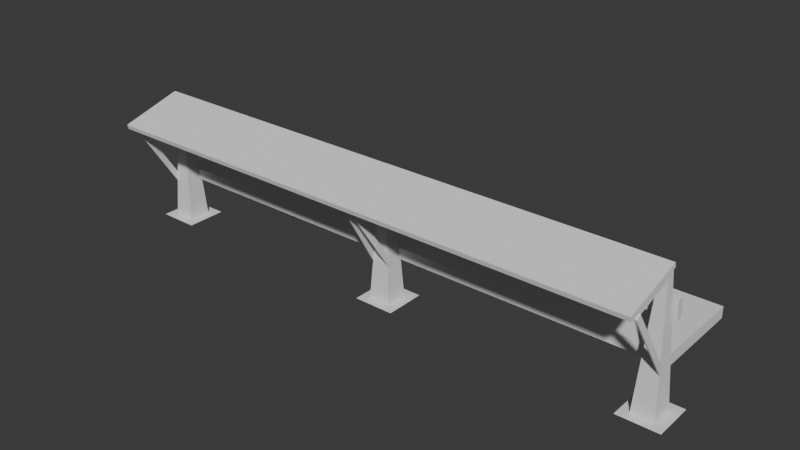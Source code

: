 # Source: BancFac.blend  (saved by Blender 4.2.66; exported with 4.5.12 LTS)
import bpy
from mathutils import Matrix  # noqa: F401  (used for matrix-valued properties, if any)

bpy.ops.wm.read_factory_settings(use_empty=True)
scene = bpy.context.scene
scene.name = 'Scene'

# ---- collections
col_collection = bpy.data.collections.new('Collection'); scene.collection.children.link(col_collection)

# ---- world
world_world = bpy.data.worlds.new('World'); scene.world = world_world
world_world.use_nodes = True; world_world.node_tree.nodes.clear()
_N = world_world.node_tree.nodes; _L = world_world.node_tree.links
n0 = _N.new('ShaderNodeOutputWorld'); n0.name = 'World Output'; n0.location = (300, 300)
n1 = _N.new('ShaderNodeBackground'); n1.name = 'Background'; n1.location = (10, 300)
n1.inputs[0].default_value = (0.05088, 0.05088, 0.05088, 1.0)
_L.new(n1.outputs[0], n0.inputs[0])
n0.is_active_output = True
world_world.color = (0.05088, 0.05088, 0.05088)
world_world.sun_shadow_jitter_overblur = 0.0

# ---- meshes
me_cube_001 = bpy.data.meshes.new('Cube.001')
me_cube_001.from_pydata([(-1.0, -1.0, -1.0), (-1.0, -1.0, 1.0), (-1.0, 1.0, -1.0), (-1.0, 1.0, 1.0), (1.0, -1.0, -1.0), (1.0, -1.0, 1.0), (1.0, 1.0, -1.0), (1.0, 1.0, 1.0)], [], [(0, 1, 3, 2), (2, 3, 7, 6), (6, 7, 5, 4), (4, 5, 1, 0), (2, 6, 4, 0), (7, 3, 1, 5)])
_uv = me_cube_001.uv_layers.new(name='UVMap')
_uv.uv.foreach_set('vector', [0.375, 0.0, 0.625, 0.0, 0.625, 0.25, 0.375, 0.25, 0.375, 0.25, 0.625, 0.25, 0.625, 0.5, 0.375, 0.5, 0.375, 0.5, 0.625, 0.5, 0.625, 0.75, 0.375, 0.75, 0.375, 0.75, 0.625, 0.75, 0.625, 1.0, 0.375, 1.0, 0.125, 0.5, 0.375, 0.5, 0.375, 0.75, 0.125, 0.75, 0.625, 0.5, 0.875, 0.5, 0.875, 0.75, 0.625, 0.75])
me_cube_001.update()
me_cube_002 = bpy.data.meshes.new('Cube.002')
me_cube_002.from_pydata([(-1.0, -1.0, -1.0), (-1.0, -1.0, 1.0), (-1.0, 1.0, -1.0), (-1.0, 1.0, 1.0), (1.0, -1.0, -1.0), (1.0, -1.0, 1.0), (1.0, 1.0, -1.0), (1.0, 1.0, 1.0)], [], [(0, 1, 3, 2), (2, 3, 7, 6), (6, 7, 5, 4), (4, 5, 1, 0), (2, 6, 4, 0), (7, 3, 1, 5)])
_uv = me_cube_002.uv_layers.new(name='UVMap')
_uv.uv.foreach_set('vector', [0.375, 0.0, 0.625, 0.0, 0.625, 0.25, 0.375, 0.25, 0.375, 0.25, 0.625, 0.25, 0.625, 0.5, 0.375, 0.5, 0.375, 0.5, 0.625, 0.5, 0.625, 0.75, 0.375, 0.75, 0.375, 0.75, 0.625, 0.75, 0.625, 1.0, 0.375, 1.0, 0.125, 0.5, 0.375, 0.5, 0.375, 0.75, 0.125, 0.75, 0.625, 0.5, 0.875, 0.5, 0.875, 0.75, 0.625, 0.75])
me_cube_002.update()
me_cube_003 = bpy.data.meshes.new('Cube.003')
me_cube_003.from_pydata([(-1.0, -1.0, -1.0), (-1.0, -1.0, 1.0), (-1.0, 1.0, -1.0), (-1.0, 1.0, 1.0), (1.0, -1.0, -1.0), (1.0, -1.0, 1.0), (1.0, 1.0, -1.0), (1.0, 1.0, 1.0)], [], [(0, 1, 3, 2), (2, 3, 7, 6), (6, 7, 5, 4), (4, 5, 1, 0), (2, 6, 4, 0), (7, 3, 1, 5)])
_uv = me_cube_003.uv_layers.new(name='UVMap')
_uv.uv.foreach_set('vector', [0.375, 0.0, 0.625, 0.0, 0.625, 0.25, 0.375, 0.25, 0.375, 0.25, 0.625, 0.25, 0.625, 0.5, 0.375, 0.5, 0.375, 0.5, 0.625, 0.5, 0.625, 0.75, 0.375, 0.75, 0.375, 0.75, 0.625, 0.75, 0.625, 1.0, 0.375, 1.0, 0.125, 0.5, 0.375, 0.5, 0.375, 0.75, 0.125, 0.75, 0.625, 0.5, 0.875, 0.5, 0.875, 0.75, 0.625, 0.75])
me_cube_003.update()
me_cube_004 = bpy.data.meshes.new('Cube.004')
me_cube_004.from_pydata([(-1.0, -1.0, -1.0), (-1.0, -1.0, 1.0), (-1.0, 1.0, -1.0), (-1.0, 1.0, 1.0), (1.0, -1.0, -1.0), (1.0, -1.0, 1.0), (1.0, 1.0, -1.0), (1.0, 1.0, 1.0)], [], [(0, 1, 3, 2), (2, 3, 7, 6), (6, 7, 5, 4), (4, 5, 1, 0), (2, 6, 4, 0), (7, 3, 1, 5)])
_uv = me_cube_004.uv_layers.new(name='UVMap')
_uv.uv.foreach_set('vector', [0.375, 0.0, 0.625, 0.0, 0.625, 0.25, 0.375, 0.25, 0.375, 0.25, 0.625, 0.25, 0.625, 0.5, 0.375, 0.5, 0.375, 0.5, 0.625, 0.5, 0.625, 0.75, 0.375, 0.75, 0.375, 0.75, 0.625, 0.75, 0.625, 1.0, 0.375, 1.0, 0.125, 0.5, 0.375, 0.5, 0.375, 0.75, 0.125, 0.75, 0.625, 0.5, 0.875, 0.5, 0.875, 0.75, 0.625, 0.75])
me_cube_004.update()
me_cube_007 = bpy.data.meshes.new('Cube.007')
me_cube_007.from_pydata([(-1.0, -1.0, -1.0), (-1.0, -1.0, 1.0), (-1.0, 1.0, -1.0), (-1.0, 1.0, 1.0), (1.0, -1.0, -1.0), (1.0, -1.0, 1.0), (1.0, 1.0, -1.0), (1.0, 1.0, 1.0)], [], [(0, 1, 3, 2), (2, 3, 7, 6), (6, 7, 5, 4), (4, 5, 1, 0), (2, 6, 4, 0), (7, 3, 1, 5)])
_uv = me_cube_007.uv_layers.new(name='UVMap')
_uv.uv.foreach_set('vector', [0.375, 0.0, 0.625, 0.0, 0.625, 0.25, 0.375, 0.25, 0.375, 0.25, 0.625, 0.25, 0.625, 0.5, 0.375, 0.5, 0.375, 0.5, 0.625, 0.5, 0.625, 0.75, 0.375, 0.75, 0.375, 0.75, 0.625, 0.75, 0.625, 1.0, 0.375, 1.0, 0.125, 0.5, 0.375, 0.5, 0.375, 0.75, 0.125, 0.75, 0.625, 0.5, 0.875, 0.5, 0.875, 0.75, 0.625, 0.75])
me_cube_007.update()
me_cube_008 = bpy.data.meshes.new('Cube.008')
me_cube_008.from_pydata([(-1.0, -1.0, -1.0), (-1.0, -1.0, 1.0), (-1.0, 1.0, -1.0), (-1.0, 1.0, 1.0), (1.0, -1.0, -1.0), (1.0, -1.0, 1.0), (1.0, 1.0, -1.0), (1.0, 1.0, 1.0)], [], [(0, 1, 3, 2), (2, 3, 7, 6), (6, 7, 5, 4), (4, 5, 1, 0), (2, 6, 4, 0), (7, 3, 1, 5)])
_uv = me_cube_008.uv_layers.new(name='UVMap')
_uv.uv.foreach_set('vector', [0.375, 0.0, 0.625, 0.0, 0.625, 0.25, 0.375, 0.25, 0.375, 0.25, 0.625, 0.25, 0.625, 0.5, 0.375, 0.5, 0.375, 0.5, 0.625, 0.5, 0.625, 0.75, 0.375, 0.75, 0.375, 0.75, 0.625, 0.75, 0.625, 1.0, 0.375, 1.0, 0.125, 0.5, 0.375, 0.5, 0.375, 0.75, 0.125, 0.75, 0.625, 0.5, 0.875, 0.5, 0.875, 0.75, 0.625, 0.75])
me_cube_008.update()
me_cube_009 = bpy.data.meshes.new('Cube.009')
me_cube_009.from_pydata([(-2.396, -2.19, -1.0), (-0.7033, -0.6272, 1.0), (-2.396, 2.19, -1.0), (-0.7033, 0.6272, 1.0), (2.396, -2.19, -1.0), (0.7033, -0.6272, 1.0), (2.396, 2.19, -1.0), (0.7033, 0.6272, 1.0)], [], [(0, 1, 3, 2), (2, 3, 7, 6), (6, 7, 5, 4), (4, 5, 1, 0), (2, 6, 4, 0), (7, 3, 1, 5)])
_uv = me_cube_009.uv_layers.new(name='UVMap')
_uv.uv.foreach_set('vector', [0.375, 0.0, 0.625, 0.0, 0.625, 0.25, 0.375, 0.25, 0.375, 0.25, 0.625, 0.25, 0.625, 0.5, 0.375, 0.5, 0.375, 0.5, 0.625, 0.5, 0.625, 0.75, 0.375, 0.75, 0.375, 0.75, 0.625, 0.75, 0.625, 1.0, 0.375, 1.0, 0.125, 0.5, 0.375, 0.5, 0.375, 0.75, 0.125, 0.75, 0.625, 0.5, 0.875, 0.5, 0.875, 0.75, 0.625, 0.75])
me_cube_009.update()
me_cube_010 = bpy.data.meshes.new('Cube.010')
me_cube_010.from_pydata([(-2.396, -2.19, -1.0), (-0.7033, -0.6272, 1.0), (-2.396, 2.19, -1.0), (-0.7033, 0.6272, 1.0), (2.396, -2.19, -1.0), (0.7033, -0.6272, 1.0), (2.396, 2.19, -1.0), (0.7033, 0.6272, 1.0)], [], [(0, 1, 3, 2), (2, 3, 7, 6), (6, 7, 5, 4), (4, 5, 1, 0), (2, 6, 4, 0), (7, 3, 1, 5)])
_uv = me_cube_010.uv_layers.new(name='UVMap')
_uv.uv.foreach_set('vector', [0.375, 0.0, 0.625, 0.0, 0.625, 0.25, 0.375, 0.25, 0.375, 0.25, 0.625, 0.25, 0.625, 0.5, 0.375, 0.5, 0.375, 0.5, 0.625, 0.5, 0.625, 0.75, 0.375, 0.75, 0.375, 0.75, 0.625, 0.75, 0.625, 1.0, 0.375, 1.0, 0.125, 0.5, 0.375, 0.5, 0.375, 0.75, 0.125, 0.75, 0.625, 0.5, 0.875, 0.5, 0.875, 0.75, 0.625, 0.75])
me_cube_010.update()
me_cube_011 = bpy.data.meshes.new('Cube.011')
me_cube_011.from_pydata([(-2.396, -2.19, -1.0), (-0.7033, -0.6272, 1.0), (-2.396, 2.19, -1.0), (-0.7033, 0.6272, 1.0), (2.396, -2.19, -1.0), (0.7033, -0.6272, 1.0), (2.396, 2.19, -1.0), (0.7033, 0.6272, 1.0)], [], [(0, 1, 3, 2), (2, 3, 7, 6), (6, 7, 5, 4), (4, 5, 1, 0), (2, 6, 4, 0), (7, 3, 1, 5)])
_uv = me_cube_011.uv_layers.new(name='UVMap')
_uv.uv.foreach_set('vector', [0.375, 0.0, 0.625, 0.0, 0.625, 0.25, 0.375, 0.25, 0.375, 0.25, 0.625, 0.25, 0.625, 0.5, 0.375, 0.5, 0.375, 0.5, 0.625, 0.5, 0.625, 0.75, 0.375, 0.75, 0.375, 0.75, 0.625, 0.75, 0.625, 1.0, 0.375, 1.0, 0.125, 0.5, 0.375, 0.5, 0.375, 0.75, 0.125, 0.75, 0.625, 0.5, 0.875, 0.5, 0.875, 0.75, 0.625, 0.75])
me_cube_011.update()
me_cube_012 = bpy.data.meshes.new('Cube.012')
me_cube_012.from_pydata([(-1.0, -1.0, -1.0), (2.424, 0.06159, 0.9516), (-1.0, 1.0, -1.0), (1.64, 2.048, 0.951), (1.0, -1.0, -1.0), (4.424, 0.06159, 0.9516), (1.0, 1.0, -1.0), (3.64, 2.048, 0.951)], [], [(0, 1, 3, 2), (2, 3, 7, 6), (6, 7, 5, 4), (4, 5, 1, 0), (2, 6, 4, 0), (7, 3, 1, 5)])
_uv = me_cube_012.uv_layers.new(name='UVMap')
_uv.uv.foreach_set('vector', [0.375, 0.0, 0.625, 0.0, 0.625, 0.25, 0.375, 0.25, 0.375, 0.25, 0.625, 0.25, 0.625, 0.5, 0.375, 0.5, 0.375, 0.5, 0.625, 0.5, 0.625, 0.75, 0.375, 0.75, 0.375, 0.75, 0.625, 0.75, 0.625, 1.0, 0.375, 1.0, 0.125, 0.5, 0.375, 0.5, 0.375, 0.75, 0.125, 0.75, 0.625, 0.5, 0.875, 0.5, 0.875, 0.75, 0.625, 0.75])
me_cube_012.update()
me_cube_013 = bpy.data.meshes.new('Cube.013')
me_cube_013.from_pydata([(-1.0, -1.0, -1.0), (-14.45, -0.3078, 0.936), (-1.0, 1.0, -1.0), (-15.01, 1.688, 0.9361), (1.0, -1.0, -1.0), (-12.47, -0.2766, 0.939), (1.0, 1.0, -1.0), (-13.03, 1.719, 0.9392)], [], [(0, 1, 3, 2), (2, 3, 7, 6), (6, 7, 5, 4), (4, 5, 1, 0), (2, 6, 4, 0), (7, 3, 1, 5)])
_uv = me_cube_013.uv_layers.new(name='UVMap')
_uv.uv.foreach_set('vector', [0.375, 0.0, 0.625, 0.0, 0.625, 0.25, 0.375, 0.25, 0.375, 0.25, 0.625, 0.25, 0.625, 0.5, 0.375, 0.5, 0.375, 0.5, 0.625, 0.5, 0.625, 0.75, 0.375, 0.75, 0.375, 0.75, 0.625, 0.75, 0.625, 1.0, 0.375, 1.0, 0.125, 0.5, 0.375, 0.5, 0.375, 0.75, 0.125, 0.75, 0.625, 0.5, 0.875, 0.5, 0.875, 0.75, 0.625, 0.75])
me_cube_013.update()
me_cube_014 = bpy.data.meshes.new('Cube.014')
me_cube_014.from_pydata([(-1.0, -1.0, -1.0), (-1.928, -0.2946, 0.9245), (-1.0, 1.0, -1.0), (-1.928, 1.705, 0.9245), (1.0, -1.0, -1.0), (0.07158, -0.2946, 0.9245), (1.0, 1.0, -1.0), (0.07158, 1.705, 0.9245)], [], [(0, 1, 3, 2), (2, 3, 7, 6), (6, 7, 5, 4), (4, 5, 1, 0), (2, 6, 4, 0), (7, 3, 1, 5)])
_uv = me_cube_014.uv_layers.new(name='UVMap')
_uv.uv.foreach_set('vector', [0.375, 0.0, 0.625, 0.0, 0.625, 0.25, 0.375, 0.25, 0.375, 0.25, 0.625, 0.25, 0.625, 0.5, 0.375, 0.5, 0.375, 0.5, 0.625, 0.5, 0.625, 0.75, 0.375, 0.75, 0.375, 0.75, 0.625, 0.75, 0.625, 1.0, 0.375, 1.0, 0.125, 0.5, 0.375, 0.5, 0.375, 0.75, 0.125, 0.75, 0.625, 0.5, 0.875, 0.5, 0.875, 0.75, 0.625, 0.75])
me_cube_014.update()
me_cube_015 = bpy.data.meshes.new('Cube.015')
me_cube_015.from_pydata([(-1.0, -1.0, -1.0), (-2.09, -0.315, 0.923), (-1.0, 1.0, -1.0), (-3.19, 1.671, 0.9228), (1.0, -1.0, -1.0), (-0.1088, -0.2795, 0.9265), (1.0, 1.0, -1.0), (-1.208, 1.707, 0.9263)], [], [(0, 1, 3, 2), (2, 3, 7, 6), (6, 7, 5, 4), (4, 5, 1, 0), (2, 6, 4, 0), (7, 3, 1, 5)])
_uv = me_cube_015.uv_layers.new(name='UVMap')
_uv.uv.foreach_set('vector', [0.375, 0.0, 0.625, 0.0, 0.625, 0.25, 0.375, 0.25, 0.375, 0.25, 0.625, 0.25, 0.625, 0.5, 0.375, 0.5, 0.375, 0.5, 0.625, 0.5, 0.625, 0.75, 0.375, 0.75, 0.375, 0.75, 0.625, 0.75, 0.625, 1.0, 0.375, 1.0, 0.125, 0.5, 0.375, 0.5, 0.375, 0.75, 0.125, 0.75, 0.625, 0.5, 0.875, 0.5, 0.875, 0.75, 0.625, 0.75])
me_cube_015.update()
me_cube_016 = bpy.data.meshes.new('Cube.016')
me_cube_016.from_pydata([(-1.0, -1.0, -1.0), (-1.0, -1.0, 1.0), (-1.0, 1.0, -1.0), (-1.0, 1.0, 1.0), (1.0, -1.0, -1.0), (1.0, -1.0, 1.0), (1.0, 1.0, -1.0), (1.0, 1.0, 1.0)], [], [(0, 1, 3, 2), (2, 3, 7, 6), (6, 7, 5, 4), (4, 5, 1, 0), (2, 6, 4, 0), (7, 3, 1, 5)])
_uv = me_cube_016.uv_layers.new(name='UVMap')
_uv.uv.foreach_set('vector', [0.375, 0.0, 0.625, 0.0, 0.625, 0.25, 0.375, 0.25, 0.375, 0.25, 0.625, 0.25, 0.625, 0.5, 0.375, 0.5, 0.375, 0.5, 0.625, 0.5, 0.625, 0.75, 0.375, 0.75, 0.375, 0.75, 0.625, 0.75, 0.625, 1.0, 0.375, 1.0, 0.125, 0.5, 0.375, 0.5, 0.375, 0.75, 0.125, 0.75, 0.625, 0.5, 0.875, 0.5, 0.875, 0.75, 0.625, 0.75])
me_cube_016.update()
me_cube_017 = bpy.data.meshes.new('Cube.017')
me_cube_017.from_pydata([(-1.0, -1.0, -1.0), (-1.0, -1.0, 1.0), (-1.0, 1.0, -1.0), (-1.0, 1.0, 1.0), (1.0, -1.0, -1.0), (1.0, -1.0, 1.0), (1.0, 1.0, -1.0), (1.0, 1.0, 1.0)], [], [(0, 1, 3, 2), (2, 3, 7, 6), (6, 7, 5, 4), (4, 5, 1, 0), (2, 6, 4, 0), (7, 3, 1, 5)])
_uv = me_cube_017.uv_layers.new(name='UVMap')
_uv.uv.foreach_set('vector', [0.375, 0.0, 0.625, 0.0, 0.625, 0.25, 0.375, 0.25, 0.375, 0.25, 0.625, 0.25, 0.625, 0.5, 0.375, 0.5, 0.375, 0.5, 0.625, 0.5, 0.625, 0.75, 0.375, 0.75, 0.375, 0.75, 0.625, 0.75, 0.625, 1.0, 0.375, 1.0, 0.125, 0.5, 0.375, 0.5, 0.375, 0.75, 0.125, 0.75, 0.625, 0.5, 0.875, 0.5, 0.875, 0.75, 0.625, 0.75])
me_cube_017.update()
me_cube_018 = bpy.data.meshes.new('Cube.018')
me_cube_018.from_pydata([(-1.0, -1.0, -1.0), (-1.0, -1.0, 1.0), (-1.0, 1.0, -1.0), (-1.0, 1.0, 1.0), (1.0, -1.0, -1.0), (1.0, -1.0, 1.0), (1.0, 1.0, -1.0), (1.0, 1.0, 1.0)], [], [(0, 1, 3, 2), (2, 3, 7, 6), (6, 7, 5, 4), (4, 5, 1, 0), (2, 6, 4, 0), (7, 3, 1, 5)])
_uv = me_cube_018.uv_layers.new(name='UVMap')
_uv.uv.foreach_set('vector', [0.375, 0.0, 0.625, 0.0, 0.625, 0.25, 0.375, 0.25, 0.375, 0.25, 0.625, 0.25, 0.625, 0.5, 0.375, 0.5, 0.375, 0.5, 0.625, 0.5, 0.625, 0.75, 0.375, 0.75, 0.375, 0.75, 0.625, 0.75, 0.625, 1.0, 0.375, 1.0, 0.125, 0.5, 0.375, 0.5, 0.375, 0.75, 0.125, 0.75, 0.625, 0.5, 0.875, 0.5, 0.875, 0.75, 0.625, 0.75])
me_cube_018.update()
me_plane = bpy.data.meshes.new('Plane')
me_plane.from_pydata([(-1.0, -1.0, 0.0), (1.0, -1.0, 0.0), (-1.0, 1.0, 0.0), (1.0, 1.0, 0.0)], [], [(0, 1, 3, 2)])
_uv = me_plane.uv_layers.new(name='UVMap')
_uv.uv.foreach_set('vector', [0.0, 0.0, 1.0, 0.0, 1.0, 1.0, 0.0, 1.0])
me_plane.update()
me_plane_001 = bpy.data.meshes.new('Plane.001')
me_plane_001.from_pydata([(-1.0, -1.0, 0.0), (1.0, -1.0, 0.0), (-1.0, 1.0, 0.0), (1.0, 1.0, 0.0)], [], [(0, 1, 3, 2)])
_uv = me_plane_001.uv_layers.new(name='UVMap')
_uv.uv.foreach_set('vector', [0.0, 0.0, 1.0, 0.0, 1.0, 1.0, 0.0, 1.0])
me_plane_001.update()
me_plane_002 = bpy.data.meshes.new('Plane.002')
me_plane_002.from_pydata([(-1.0, -1.0, 0.0), (1.0, -1.0, 0.0), (-1.0, 1.0, 0.0), (1.0, 1.0, 0.0)], [], [(0, 1, 3, 2)])
_uv = me_plane_002.uv_layers.new(name='UVMap')
_uv.uv.foreach_set('vector', [0.0, 0.0, 1.0, 0.0, 1.0, 1.0, 0.0, 1.0])
me_plane_002.update()

# ---- objects
ob_cube = bpy.data.objects.new('Cube', me_cube_001)
ob_cube_001 = bpy.data.objects.new('Cube.001', me_cube_002)
ob_cube_002 = bpy.data.objects.new('Cube.002', me_cube_003)
ob_cube_003 = bpy.data.objects.new('Cube.003', me_cube_004)
ob_cube_004 = bpy.data.objects.new('Cube.004', me_cube_007)
ob_cube_006 = bpy.data.objects.new('Cube.006', me_cube_008)
ob_pied_001 = bpy.data.objects.new('Pied.001', me_cube_009)
ob_pied_002 = bpy.data.objects.new('Pied.002', me_cube_010)
ob_pied_003 = bpy.data.objects.new('Pied.003', me_cube_011)
ob_cube_005 = bpy.data.objects.new('Cube.005', me_cube_012)
ob_cube_007 = bpy.data.objects.new('Cube.007', me_cube_013)
ob_cube_008 = bpy.data.objects.new('Cube.008', me_cube_014)
ob_cube_009 = bpy.data.objects.new('Cube.009', me_cube_015)
ob_cube_010 = bpy.data.objects.new('Cube.010', me_cube_016)
ob_cube_011 = bpy.data.objects.new('Cube.011', me_cube_017)
ob_cube_012 = bpy.data.objects.new('Cube.012', me_cube_018)
ob_plane = bpy.data.objects.new('Plane', me_plane)
ob_plane_001 = bpy.data.objects.new('Plane.001', me_plane_001)
ob_plane_002 = bpy.data.objects.new('Plane.002', me_plane_002)

# ---- transforms, parenting, visibility, modifiers, constraints
ob_cube.location = (1.75, -0.2025, 1.061)
ob_cube.scale = (1.751, 0.5812, 0.0707)
ob_cube_001.parent = ob_cube
ob_cube_001.matrix_parent_inverse = Matrix(((0.5712, -0.0, 0.0, -1.015), (-0.0, 1.721, -0.0, 0.0), (0.0, -0.0, 14.14, -13.03), (-0.0, 0.0, -0.0, 1.0)))
ob_cube_001.location = (-1.72, 0.0, 0.9211)
ob_cube_001.scale = (1.751, 0.5812, 0.0707)
ob_cube_002.location = (-1.771, -0.7578, 1.644)
ob_cube_002.rotation_euler = (-1.478, -0.0, 0.0)
ob_cube_002.scale = (1.751, 0.1152, 0.04019)
ob_cube_003.location = (1.777, -0.7578, 1.644)
ob_cube_003.rotation_euler = (-1.478, -0.0, 0.0)
ob_cube_003.scale = (1.751, 0.1152, 0.04019)
ob_cube_004.parent = ob_cube_006
ob_cube_004.matrix_parent_inverse = Matrix(((0.5712, -0.0, 0.0, -1.015), (-0.0, 1.721, -0.0, 0.0), (0.0, -0.0, 14.14, -13.03), (-0.0, 0.0, -0.0, 1.0)))
ob_cube_004.location = (-1.727, 0.0, 0.9211)
ob_cube_004.scale = (1.751, 0.5812, 0.0707)
ob_cube_006.location = (1.725, -1.259, 2.041)
ob_cube_006.rotation_euler = (0.2732, -0.0, 0.0)
ob_cube_006.scale = (1.751, 0.4062, 0.03059)
ob_pied_001.location = (-0.007434, -0.8624, 1.314)
ob_pied_001.scale = (0.05753, 0.06601, 0.8353)
ob_pied_002.parent = ob_pied_001
ob_pied_002.matrix_parent_inverse = Matrix(((17.38, -0.0, -0.0, -0.0), (-0.0, 15.15, 0.0, 13.06), (-0.0, -0.0, 1.197, -1.573), (-0.0, 0.0, -0.0, 1.0)))
ob_pied_002.location = (3.416, -0.8891, 1.315)
ob_pied_002.scale = (0.05753, 0.06601, 0.8353)
ob_pied_003.parent = ob_pied_001
ob_pied_003.matrix_parent_inverse = Matrix(((17.38, -0.0, -0.0, -0.0), (-0.0, 15.15, 0.0, 13.06), (-0.0, -0.0, 1.197, -1.573), (-0.0, 0.0, -0.0, 1.0)))
ob_pied_003.location = (-3.409, -0.8624, 1.314)
ob_pied_003.scale = (0.05753, 0.06601, 0.8353)
ob_cube_005.location = (0.07858, -1.258, 1.456)
ob_cube_005.rotation_euler = (0.5888, -0.07952, 0.03583)
ob_cube_005.scale = (-0.008681, 0.03672, 0.5612)
ob_cube_007.location = (-0.1431, -1.258, 1.456)
ob_cube_007.rotation_euler = (0.5888, -0.07952, 0.03583)
ob_cube_007.scale = (-0.008681, 0.03672, 0.5612)
ob_cube_008.location = (-3.521, -1.258, 1.456)
ob_cube_008.rotation_euler = (0.5913, -0.01187, 0.03572)
ob_cube_008.scale = (-0.008681, 0.03672, 0.5612)
ob_cube_009.location = (3.489, -1.258, 1.456)
ob_cube_009.rotation_euler = (0.5888, -0.07952, 0.03583)
ob_cube_009.scale = (-0.008681, 0.03672, 0.5612)
ob_cube_010.location = (3.438, -1.228, 1.984)
ob_cube_010.rotation_euler = (0.2642, -0.0, 0.0)
ob_cube_010.scale = (0.02836, 0.3421, 0.0355)
ob_cube_011.location = (-0.01328, -1.228, 1.984)
ob_cube_011.rotation_euler = (0.2642, -0.0, 0.0)
ob_cube_011.scale = (0.02836, 0.3421, 0.0355)
ob_cube_012.location = (-3.47, -1.228, 1.984)
ob_cube_012.rotation_euler = (0.2642, -0.0, 0.0)
ob_cube_012.scale = (0.02836, 0.3421, 0.0355)
ob_plane.location = (0.0, -0.8588, 0.4779)
ob_plane.scale = (0.2592, 0.2592, 0.2592)
ob_plane_001.location = (3.414, -0.8857, 0.4779)
ob_plane_001.scale = (0.2592, 0.2592, 0.2592)
ob_plane_002.location = (-3.412, -0.8588, 0.4779)
ob_plane_002.scale = (0.2592, 0.2592, 0.2592)

# ---- collection membership
col_collection.objects.link(ob_cube)
col_collection.objects.link(ob_cube_001)
col_collection.objects.link(ob_cube_002)
col_collection.objects.link(ob_cube_003)
col_collection.objects.link(ob_cube_004)
col_collection.objects.link(ob_cube_006)
col_collection.objects.link(ob_pied_001)
col_collection.objects.link(ob_pied_002)
col_collection.objects.link(ob_pied_003)
col_collection.objects.link(ob_cube_005)
col_collection.objects.link(ob_cube_007)
col_collection.objects.link(ob_cube_008)
col_collection.objects.link(ob_cube_009)
col_collection.objects.link(ob_cube_010)
col_collection.objects.link(ob_cube_011)
col_collection.objects.link(ob_cube_012)
col_collection.objects.link(ob_plane)
col_collection.objects.link(ob_plane_001)
col_collection.objects.link(ob_plane_002)

# ---- scene / render settings (as saved in the file)
scene.frame_start = 1; scene.frame_end = 250; scene.frame_set(1)
scene.render.engine = 'BLENDER_EEVEE_NEXT'
bpy.context.view_layer.update()

# ---- added for rendering (the .blend has no active camera and no usable light): camera, sun
cam_auto = bpy.data.cameras.new('AutoCamera')
cam_auto.lens = 50.0
cam_auto.sensor_width = 36.0
cam_auto.clip_end = 1000.0
ob_auto_camera = bpy.data.objects.new('AutoCamera', cam_auto)
scene.collection.objects.link(ob_auto_camera)
ob_auto_camera.location = (7.22705, -9.31119, 7.10974)
ob_auto_camera.rotation_euler = (1.09748, -7.21219e-08, 0.694738)
scene.camera = ob_auto_camera
light_auto_sun = bpy.data.lights.new('AutoSun', 'SUN')
light_auto_sun.energy = 3.0
light_auto_sun.angle = 0.0523599
ob_auto_sun = bpy.data.objects.new('AutoSun', light_auto_sun)
scene.collection.objects.link(ob_auto_sun)
ob_auto_sun.rotation_euler = (0.872665, 0.174533, 0.523599)
bpy.context.view_layer.update()
